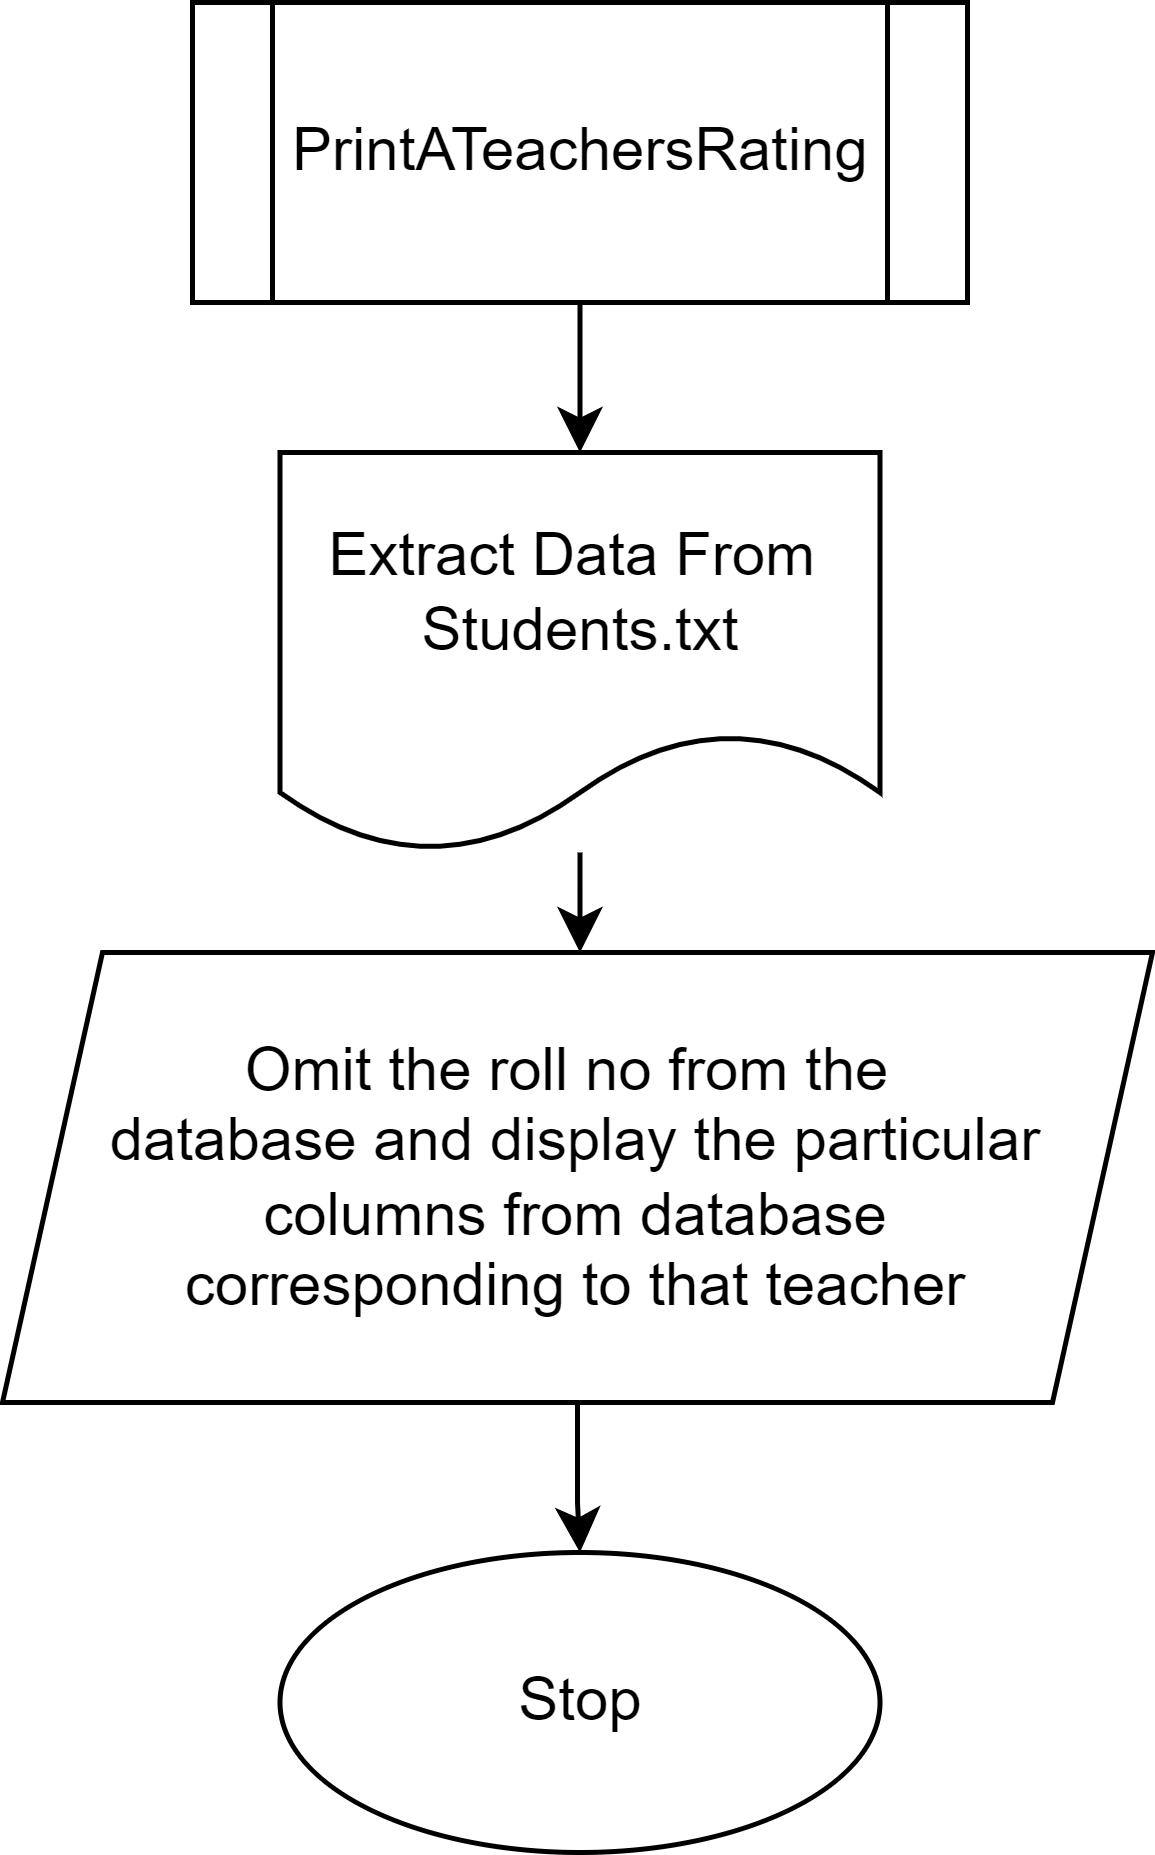

The diagram above was exported from draw.io. Its source (the exported page's mxGraphModel, read from the mxfile embedded in the PNG):
<mxGraphModel dx="710" dy="779" grid="1" gridSize="10" guides="1" tooltips="1" connect="1" arrows="1" fold="1" page="1" pageScale="1" pageWidth="850" pageHeight="1100" math="0" shadow="0">
  <root>
    <mxCell id="0" />
    <mxCell id="1" parent="0" />
    <mxCell id="YmDq3XT5WlYGXCVyp85V-1" value="" style="edgeStyle=orthogonalEdgeStyle;rounded=0;orthogonalLoop=1;jettySize=auto;html=1;" edge="1" parent="1" source="YmDq3XT5WlYGXCVyp85V-2" target="YmDq3XT5WlYGXCVyp85V-5">
      <mxGeometry relative="1" as="geometry" />
    </mxCell>
    <mxCell id="YmDq3XT5WlYGXCVyp85V-2" value="From array of teachers'&lt;br&gt;name, print each element&amp;nbsp;&lt;br&gt;separated by a tab" style="shape=parallelogram;perimeter=parallelogramPerimeter;whiteSpace=wrap;html=1;fixedSize=1;" vertex="1" parent="1">
      <mxGeometry x="340" y="110" width="170" height="60" as="geometry" />
    </mxCell>
    <mxCell id="YmDq3XT5WlYGXCVyp85V-3" style="edgeStyle=orthogonalEdgeStyle;rounded=0;orthogonalLoop=1;jettySize=auto;html=1;entryX=0.5;entryY=0;entryDx=0;entryDy=0;" edge="1" parent="1" source="YmDq3XT5WlYGXCVyp85V-4" target="YmDq3XT5WlYGXCVyp85V-2">
      <mxGeometry relative="1" as="geometry" />
    </mxCell>
    <mxCell id="YmDq3XT5WlYGXCVyp85V-4" value="&lt;span style=&quot;color: rgb(0, 0, 0); font-family: Helvetica; font-size: 12px; font-style: normal; font-variant-ligatures: normal; font-variant-caps: normal; font-weight: 400; letter-spacing: normal; orphans: 2; text-align: center; text-indent: 0px; text-transform: none; widows: 2; word-spacing: 0px; -webkit-text-stroke-width: 0px; background-color: rgb(248, 249, 250); text-decoration-thickness: initial; text-decoration-style: initial; text-decoration-color: initial; float: none; display: inline !important;&quot;&gt;TeachersHeading&lt;/span&gt;" style="shape=process;whiteSpace=wrap;html=1;backgroundOutline=1;" vertex="1" parent="1">
      <mxGeometry x="359.5" y="30" width="130" height="60" as="geometry" />
    </mxCell>
    <mxCell id="YmDq3XT5WlYGXCVyp85V-5" value="Stop" style="ellipse;whiteSpace=wrap;html=1;" vertex="1" parent="1">
      <mxGeometry x="364.5" y="190" width="120" height="60" as="geometry" />
    </mxCell>
  </root>
</mxGraphModel>